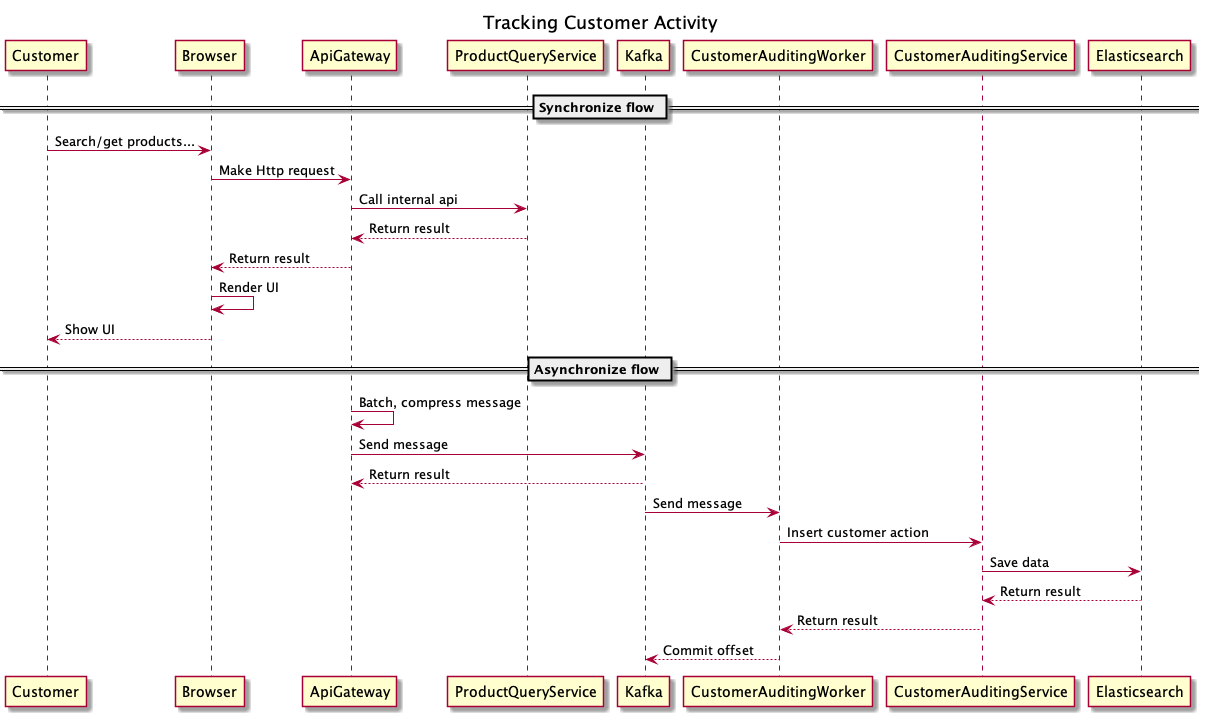

The diagram above was rendered by PlantUML. Its source (embedded in the PNG):
@startuml
title Tracking Customer Activity

== Synchronize flow ==
Customer -> Browser: Search/get products...
Browser -> ApiGateway: Make Http request
ApiGateway -> ProductQueryService: Call internal api
ProductQueryService --> ApiGateway: Return result
ApiGateway --> Browser: Return result
Browser -> Browser: Render UI
Browser --> Customer: Show UI

== Asynchronize flow ==
ApiGateway -> ApiGateway: Batch, compress message
ApiGateway -> Kafka: Send message
Kafka --> ApiGateway: Return result

Kafka -> CustomerAuditingWorker: Send message
CustomerAuditingWorker -> CustomerAuditingService: Insert customer action
CustomerAuditingService -> Elasticsearch: Save data
Elasticsearch --> CustomerAuditingService: Return result
CustomerAuditingService --> CustomerAuditingWorker: Return result
CustomerAuditingWorker --> Kafka: Commit offset

@enduml